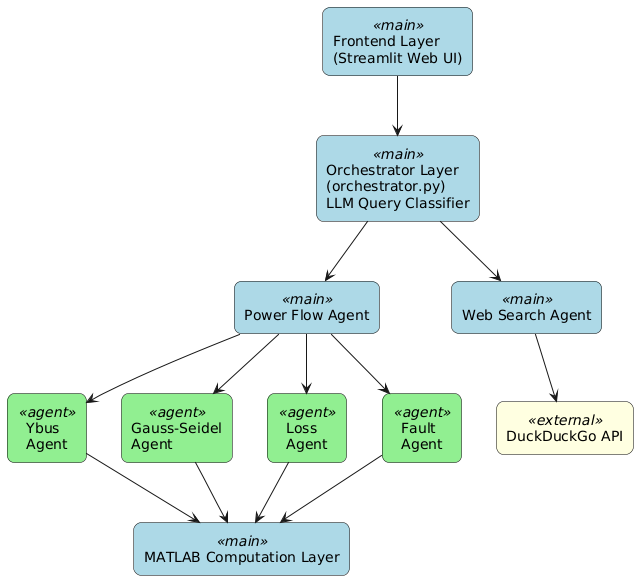

The diagram above was rendered by PlantUML. Its source (embedded in the PNG):
@startuml
skinparam rectangle {
    BackgroundColor<<main>> LightBlue
    BackgroundColor<<agent>> LightGreen
    BackgroundColor<<external>> LightYellow
    BorderColor Black
    roundCorner 15
}

rectangle "Frontend Layer\n(Streamlit Web UI)" <<main>> as frontend
rectangle "Orchestrator Layer\n(orchestrator.py)\nLLM Query Classifier" <<main>> as orchestrator

rectangle "Power Flow Agent" <<main>> as powerflow
rectangle "Web Search Agent" <<main>> as websearch

rectangle "Ybus\nAgent" <<agent>> as ybus
rectangle "Gauss-Seidel\nAgent" <<agent>> as gs
rectangle "Loss\nAgent" <<agent>> as loss
rectangle "Fault\nAgent" <<agent>> as fault

rectangle "MATLAB Computation Layer" <<main>> as matlab
rectangle "DuckDuckGo API" <<external>> as duckduckgo

frontend -down-> orchestrator
orchestrator -down-> powerflow
orchestrator -down-> websearch

powerflow -down-> ybus
powerflow -down-> gs
powerflow -down-> loss
powerflow -down-> fault

ybus -down-> matlab
gs -down-> matlab
loss -down-> matlab
fault -down-> matlab

websearch -down-> duckduckgo
@enduml